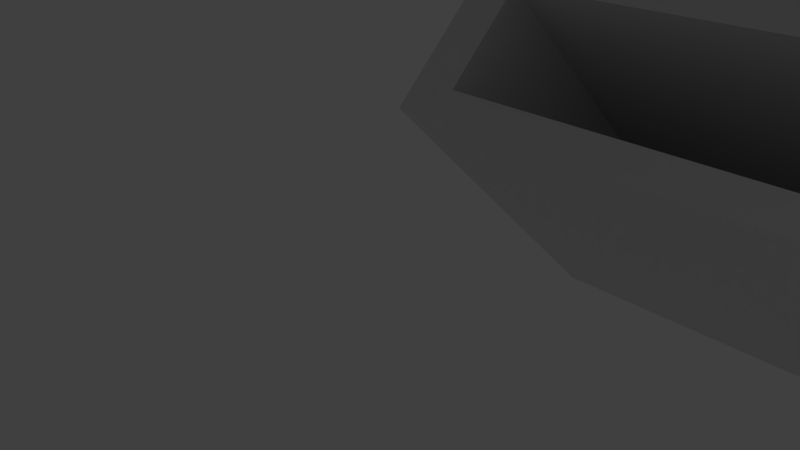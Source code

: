 # Source: case.blend  (saved by Blender 2.73.0; exported with 4.5.12 LTS)
import bpy
from mathutils import Matrix  # noqa: F401  (used for matrix-valued properties, if any)

bpy.ops.wm.read_factory_settings(use_empty=True)
scene = bpy.context.scene
scene.name = 'Scene'

# ---- collections
col_collection_1 = bpy.data.collections.new('Collection 1'); scene.collection.children.link(col_collection_1)
col_collection_2 = bpy.data.collections.new('Collection 2'); scene.collection.children.link(col_collection_2)
col_collection_2.hide_render = True
col_collection_2.hide_viewport = True
col_collection_3 = bpy.data.collections.new('Collection 3'); scene.collection.children.link(col_collection_3)
col_collection_3.hide_render = True
col_collection_3.hide_viewport = True
col_collection_4 = bpy.data.collections.new('Collection 4'); scene.collection.children.link(col_collection_4)
col_collection_4.hide_render = True
col_collection_4.hide_viewport = True
col_collection_11 = bpy.data.collections.new('Collection 11'); scene.collection.children.link(col_collection_11)
col_collection_11.hide_render = True
col_collection_11.hide_viewport = True

# ---- world
world_world = bpy.data.worlds.new('World'); scene.world = world_world
world_world.color = (0.05088, 0.05088, 0.05088)
world_world.use_sun_shadow = False
world_world.sun_shadow_jitter_overblur = 0.0
world_world.cycles.sampling_method = 'MANUAL'
world_world.cycles.sample_map_resolution = 256

# ---- cameras
cam_camera = bpy.data.cameras.new('Camera')
cam_camera.clip_end = 100.0
cam_camera.lens = 35.0
cam_camera.sensor_width = 32.0
cam_camera.sensor_height = 18.0
cam_camera.ortho_scale = 7.314
cam_camera.dof.focus_distance = 0.0
cam_camera.dof.aperture_fstop = 128.0

# ---- lights
light_lamp = bpy.data.lights.new('Lamp', 'POINT')
light_lamp.transmission_factor = 0.0
light_lamp.cutoff_distance = 30.0
light_lamp.energy = 100.0
light_lamp.shadow_buffer_clip_start = 1.001
light_lamp.shadow_soft_size = 0.1
light_lamp.shadow_maximum_resolution = 0.006
light_lamp.use_absolute_resolution = True
light_lamp.cycles.use_multiple_importance_sampling = False

# ---- meshes
me_cube_017 = bpy.data.meshes.new('Cube.017')
me_cube_017.from_pydata([(-1.0, 1.159, -2.617), (1.0, 1.159, -2.617), (-1.0, 1.372, -1.881), (-1.0, 1.34, -1.897), (-1.0, 1.371, -2.074), (-1.0, 1.214, -2.617), (-1.0, 1.204, -2.642), (-1.0, 1.193, -2.655), (-1.0, 1.18, -2.655), (-1.0, 1.169, -2.642), (1.0, 1.169, -2.642), (1.0, 1.18, -2.655), (1.0, 1.193, -2.655), (1.0, 1.204, -2.642), (1.0, 1.214, -2.617), (1.0, 1.371, -2.074), (1.0, 1.34, -1.897), (1.0, 1.372, -1.881), (-1.0, 1.379, -1.916), (-1.0, 1.378, -2.04), (1.0, 1.378, -2.04), (1.0, 1.379, -1.916), (-1.0, 1.382, -1.956), (-1.0, 1.382, -1.999), (1.0, 1.382, -1.999), (1.0, 1.382, -1.956), (-0.8843, 1.157, -2.343), (-0.8843, 1.293, -1.872), (0.8843, 1.293, -1.872), (0.8843, 1.157, -2.343), (1.0, 0.6583, -0.8022), (-0.8843, 0.8212, -0.2374), (0.8843, 0.8212, -0.2374), (0.8843, 0.6852, -0.7088), (1.0, 0.8708, -0.0656), (-1.0, 0.6468, -0.8421), (1.0, 0.6468, -0.8421), (-1.0, 0.8708, -0.0656), (-0.8843, 0.6852, -0.7088), (-1.0, 0.6583, -0.8022)], [], [(9, 10, 1, 0), (36, 1, 10, 11, 12, 13, 14, 15, 16, 30), (30, 16, 17, 34), (37, 34, 17, 2), (2, 18, 3), (19, 4, 3), (15, 14, 5, 4), (5, 14, 13, 6), (6, 13, 12, 7), (7, 12, 11, 8), (8, 11, 10, 9), (15, 20, 16), (21, 17, 16), (21, 18, 2, 17), (18, 22, 3), (23, 19, 3), (15, 4, 19, 20), (20, 24, 16), (25, 21, 16), (25, 22, 18, 21), (22, 23, 3), (20, 19, 23, 24), (24, 25, 16), (24, 23, 22, 25), (31, 38, 26, 27), (27, 26, 29, 28), (38, 33, 29, 26), (27, 28, 32, 31), (2, 3, 39, 37), (3, 4, 5, 6, 7, 8, 9, 0, 35, 39), (33, 32, 28, 29), (35, 0, 1, 36), (36, 38, 35), (34, 37, 31), (38, 31, 39), (38, 39, 35), (38, 36, 33), (34, 32, 30), (36, 30, 33), (32, 33, 30), (32, 34, 31), (31, 37, 39)])
me_cube_017.use_remesh_preserve_volume = False
me_cube_017.use_remesh_preserve_attributes = False
me_cube_017.use_mirror_vertex_groups = False
me_cube_017.update()
me_cube_016 = bpy.data.meshes.new('Cube.016')
me_cube_016.from_pydata([(1.0, -1.159, -2.617), (-1.0, -1.159, -2.617), (1.0, -1.372, -1.881), (1.0, -1.34, -1.897), (-1.0, -1.34, -1.897), (-1.0, -1.372, -1.881), (-1.0, -1.371, -2.074), (-1.0, -1.169, -2.642), (-1.0, -1.18, -2.655), (-1.0, -1.193, -2.655), (-1.0, -1.204, -2.642), (-1.0, -1.214, -2.617), (1.0, -1.371, -2.074), (1.0, -1.214, -2.617), (1.0, -1.204, -2.642), (1.0, -1.193, -2.655), (1.0, -1.18, -2.655), (1.0, -1.169, -2.642), (1.0, -1.379, -1.916), (-1.0, -1.379, -1.916), (-1.0, -1.378, -2.04), (1.0, -1.378, -2.04), (1.0, -1.382, -1.956), (-1.0, -1.382, -1.956), (-1.0, -1.382, -1.999), (1.0, -1.382, -1.999), (-0.8843, -1.293, -1.872), (-0.8843, -1.157, -2.343), (0.8843, -1.157, -2.343), (0.8843, -1.293, -1.872), (1.0, -0.8656, -0.04699), (0.8843, -0.68, -0.6906), (-0.8843, -0.68, -0.6906), (-1.0, -0.6511, -0.7907), (1.0, -0.6415, -0.8239), (0.8843, -0.816, -0.2192), (-1.0, -0.8656, -0.04699), (-1.0, -0.6415, -0.8239), (1.0, -0.6511, -0.7907), (-0.8843, -0.816, -0.2192)], [], [(37, 34, 0, 1), (38, 30, 2, 3), (38, 3, 12, 13, 14, 15, 16, 17, 0, 34), (1, 0, 17, 7), (2, 18, 3), (19, 5, 4), (12, 6, 11, 13), (6, 20, 4), (7, 17, 16, 8), (8, 16, 15, 9), (9, 15, 14, 10), (10, 14, 13, 11), (21, 12, 3), (2, 5, 19, 18), (18, 22, 3), (23, 19, 4), (21, 20, 6, 12), (20, 24, 4), (25, 21, 3), (18, 19, 23, 22), (22, 25, 3), (24, 23, 4), (25, 24, 20, 21), (22, 23, 24, 25), (32, 39, 26, 27), (29, 28, 27, 26), (35, 31, 28, 29), (31, 32, 27, 28), (29, 26, 39, 35), (36, 33, 4, 5), (6, 4, 33, 37, 1, 7, 8, 9, 10, 11), (36, 5, 2, 30), (33, 32, 37), (34, 32, 31), (36, 39, 33), (32, 34, 37), (38, 34, 31), (31, 35, 38), (39, 32, 33), (39, 30, 35), (36, 30, 39), (35, 30, 38)])
me_cube_016.use_remesh_preserve_volume = False
me_cube_016.use_remesh_preserve_attributes = False
me_cube_016.use_mirror_vertex_groups = False
me_cube_016.update()
me_cube_013 = bpy.data.meshes.new('Cube.013')
me_cube_013.from_pydata([(-1.0, 0.5769, 0.8962), (-1.0, 0.5792, 0.8962), (1.0, 0.5831, 0.7206), (1.0, 0.5769, 0.7205), (1.0, 0.4731, 1.0), (1.0, -0.4615, 1.0), (1.0, -0.5769, 0.8846), (-1.0, 0.4731, 1.0), (-1.0, -0.5769, 0.7205), (-1.0, -0.4615, 1.0), (-1.0, 0.4902, 0.9967), (-1.0, 0.5088, 0.9868), (-1.0, 0.5283, 0.9706), (-1.0, 0.5483, 0.9485), (-1.0, 0.5682, 0.9211), (-1.0, 0.5876, 0.8889), (-1.0, 0.606, 0.8529), (-1.0, 0.623, 0.8138), (-1.0, 0.6381, 0.7727), (-1.0, 0.6509, 0.7305), (1.0, 0.6509, 0.7305), (1.0, 0.6381, 0.7727), (1.0, 0.623, 0.8138), (1.0, 0.606, 0.8529), (1.0, 0.5876, 0.8889), (1.0, 0.5682, 0.9211), (1.0, 0.5483, 0.9485), (1.0, 0.5283, 0.9706), (1.0, 0.5088, 0.9868), (1.0, 0.4902, 0.9967), (1.0, -0.4805, 0.9967), (1.0, -0.5008, 0.9868), (1.0, -0.522, 0.9706), (1.0, -0.5435, 0.9485), (1.0, -0.5648, 0.9211), (1.0, -0.5854, 0.8889), (1.0, -0.6048, 0.8529), (1.0, -0.6224, 0.8138), (1.0, -0.6379, 0.7727), (1.0, -0.6509, 0.7305), (1.0, -0.5795, 0.8846), (-1.0, -0.5831, 0.7206), (-1.0, -0.6509, 0.7305), (-1.0, -0.6379, 0.7727), (-1.0, -0.6224, 0.8138), (-1.0, -0.6048, 0.8529), (-1.0, -0.5854, 0.8889), (-1.0, -0.5648, 0.9211), (-1.0, -0.5435, 0.9485), (-1.0, -0.522, 0.9706), (-1.0, -0.5008, 0.9868), (-1.0, -0.4805, 0.9967), (-1.0, -0.5769, 0.2308), (-1.0, 0.5769, 0.2308), (-1.0, -0.6936, 0.5761), (1.0, 0.5928, 0.2858), (1.0, -0.594, 0.2308), (1.0, -0.5769, 0.2308), (1.0, 0.6852, 0.6063), (1.0, -0.6936, 0.5761), (-1.0, 0.5928, 0.2858), (-1.0, -0.594, 0.2308), (-1.0, 0.6852, 0.6063), (1.0, 0.5769, 0.2308)], [], [(53, 0, 1, 60), (7, 0, 53, 52, 8, 9), (7, 10, 11, 12, 13, 14, 15, 16, 17, 18, 19, 1, 0), (62, 60, 1, 19), (20, 21, 22, 23, 24, 25, 26, 27, 28, 29, 4, 3, 2), (7, 9, 5, 4), (5, 30, 31, 32, 33, 34, 35, 36, 37, 38, 39, 40, 6), (52, 61, 41, 8), (42, 43, 44, 45, 46, 47, 48, 49, 50, 51, 9, 8, 41), (29, 10, 7, 4), (28, 11, 10, 29), (27, 12, 11, 28), (26, 13, 12, 27), (25, 14, 13, 26), (24, 15, 14, 25), (23, 16, 15, 24), (22, 17, 16, 23), (21, 18, 17, 22), (20, 19, 18, 21), (19, 20, 58, 62), (5, 9, 51, 30), (30, 51, 50, 31), (31, 50, 49, 32), (32, 49, 48, 33), (33, 48, 47, 34), (34, 47, 46, 35), (35, 46, 45, 36), (36, 45, 44, 37), (37, 44, 43, 38), (38, 43, 42, 39), (42, 41, 61, 54), (42, 54, 59, 39), (63, 55, 2, 3), (56, 40, 39, 59), (63, 3, 4, 5, 6, 57), (55, 58, 20, 2), (57, 6, 40, 56), (63, 55, 53), (52, 63, 53), (55, 58, 60), (52, 57, 63), (52, 61, 56), (54, 59, 61), (61, 59, 56), (57, 52, 56), (55, 60, 53), (58, 62, 60)])
me_cube_013.use_remesh_preserve_volume = False
me_cube_013.use_remesh_preserve_attributes = False
me_cube_013.use_mirror_vertex_groups = False
me_cube_013.update()
me_cube_006 = bpy.data.meshes.new('Cube.006')
me_cube_006.from_pydata([(-1.0, 0.5769, -0.7333), (-1.0, 0.6154, -0.7333), (1.0, 0.6154, -0.7333), (1.0, 0.5769, -0.7333), (1.0, -0.5769, -0.7333), (-1.0, -0.5769, -0.7333), (-1.0, 0.5769, 0.2308), (-1.0, 0.5928, 0.2858), (1.0, 0.5928, 0.2858), (1.0, 0.5769, 0.2308), (1.0, -0.5769, 0.2308), (1.0, -0.6154, -0.7333), (-1.0, -0.6154, -0.7333), (-1.0, -0.5769, 0.2308), (-0.8857, 0.5778, 0.234), (-0.8857, 0.5928, 0.2858), (-1.0, 0.6852, 0.6063), (1.0, 0.6852, 0.6063), (0.8857, 0.5919, 0.2826), (0.8857, 0.5769, 0.2308), (0.8857, 0.511, 0.2308), (0.8857, -0.5769, 0.2308), (1.0, -0.594, 0.2308), (-1.0, -0.594, 0.2308), (-0.8857, 0.5769, 0.2308), (-0.8857, -0.511, 0.2308), (-0.8857, 0.5981, 0.3041), (-0.8857, 0.6154, 0.3641), (-0.8843, 0.6154, 0.3641), (-0.8843, 0.6315, 0.4202), (-0.1614, 0.6315, 0.4202), (0.8843, 0.6315, 0.4202), (0.8843, 0.6154, 0.3641), (0.8857, 0.6154, 0.3641), (0.8857, 0.5928, 0.2858), (0.8857, -0.593, 0.2308), (1.0, -0.6936, 0.5761), (-1.0, -0.6936, 0.5761), (-0.8857, -0.594, 0.2308), (-0.8857, -0.5779, 0.2308), (-0.8857, -0.5769, 0.2308), (0.8857, -0.594, 0.2308), (0.8857, -0.6154, 0.305), (0.8843, -0.6154, 0.305), (0.8843, -0.6401, 0.3906), (-0.07452, -0.6401, 0.3906), (-0.8843, -0.6401, 0.3906), (-0.8843, -0.6154, 0.305), (-0.8857, -0.6154, 0.305), (-0.8857, -0.5997, 0.2505), (-0.8857, -0.6154, -0.6), (-0.8857, 0.6154, -0.6), (-0.8843, 0.6154, -0.4666), (-0.8843, 0.6154, 0.1173), (0.8857, -0.6154, -0.6), (0.8857, 0.6154, -0.6), (-0.8843, -0.6154, 0.1173), (-0.8843, -0.6154, -0.4666), (-0.8843, 0.6672, 0.2967), (0.8843, 0.6154, 0.1173), (0.8843, 0.6154, -0.4666), (0.8843, -0.6154, -0.4666), (0.8843, -0.6154, 0.1173), (-0.8843, -0.6672, 0.2967), (0.8843, 0.6672, 0.2967), (0.8843, -0.6672, 0.2967), (1.0, 0.6583, -0.8022), (1.0, -0.8656, -0.04699), (-0.8843, 0.8212, -0.2374), (0.8843, -0.68, -0.6906), (0.8843, 0.8212, -0.2374), (-0.8843, -0.68, -0.6906), (-1.0, -0.6511, -0.7907), (1.0, -0.6415, -0.8239), (0.8843, 0.6852, -0.7088), (1.0, 0.8708, -0.0656), (0.8843, -0.816, -0.2192), (-1.0, -0.8656, -0.04699), (-1.0, 0.6468, -0.8421), (-1.0, -0.6415, -0.8239), (1.0, -0.6511, -0.7907), (1.0, 0.6468, -0.8421), (-1.0, 0.8708, -0.0656), (-0.8843, 0.6852, -0.7088), (-0.8843, -0.816, -0.2192), (-1.0, 0.6583, -0.8022)], [], [(0, 1, 2, 3), (3, 4, 5, 0), (0, 6, 7, 1), (1, 78, 81, 2), (3, 2, 8, 9), (3, 9, 10, 4), (5, 4, 11, 12), (13, 6, 0, 5), (7, 6, 14, 15), (82, 85, 1, 7, 16), (85, 78, 1), (8, 18, 19, 9), (10, 9, 20, 21), (4, 10, 22, 11), (5, 12, 23, 13), (24, 6, 13, 25), (26, 7, 15), (14, 6, 24), (16, 7, 26, 27, 28, 29, 30, 17), (17, 30, 31, 32, 33, 34, 8), (18, 8, 34), (9, 19, 20), (35, 22, 10, 21), (37, 23, 12, 72, 77), (23, 38, 39, 13), (79, 72, 12), (25, 13, 40), (41, 22, 35), (36, 22, 41, 42, 43, 44, 45), (37, 77, 67, 36), (36, 45, 46, 47, 48, 49, 23, 37), (38, 23, 49), (13, 39, 40), (27, 26, 15, 14, 24, 25, 40, 39, 38, 49, 48, 50, 51), (28, 27, 51, 52, 53), (50, 54, 55, 51), (48, 47, 56, 57, 50), (29, 28, 53, 58), (33, 32, 59, 60, 52, 51, 55), (43, 42, 54, 50, 57, 61, 62), (42, 41, 35, 21, 20, 19, 18, 34, 33, 55, 54), (47, 46, 63, 56), (31, 30, 29, 58, 64), (68, 70, 64, 58), (60, 59, 64, 70, 74), (32, 31, 64, 59), (44, 43, 62, 65), (62, 61, 69, 76, 65), (61, 57, 71, 69), (76, 84, 63, 65), (46, 45, 44, 65, 63), (52, 60, 74, 83), (11, 22, 36, 67, 80), (11, 80, 73), (53, 52, 83, 68, 58), (57, 56, 63, 84, 71), (12, 11, 73, 79), (2, 81, 66), (16, 17, 75, 82), (2, 66, 75, 17, 8), (85, 83, 78), (81, 83, 74), (82, 68, 85), (83, 81, 78), (66, 81, 74), (74, 70, 66), (68, 83, 85), (75, 70, 68), (82, 75, 68), (73, 71, 79), (70, 75, 66), (71, 84, 72), (71, 72, 79), (71, 73, 69), (67, 76, 80), (73, 80, 69), (84, 77, 72), (84, 76, 67), (77, 84, 67), (76, 69, 80)])
me_cube_006.use_remesh_preserve_volume = False
me_cube_006.use_remesh_preserve_attributes = False
me_cube_006.use_mirror_vertex_groups = False
me_cube_006.update()
me_cube_011 = bpy.data.meshes.new('Cube.011')
me_cube_011.from_pydata([(-1.0, -1.0, -0.7333), (-1.0, 1.0, -0.7333), (1.0, 1.0, -0.7333), (1.0, -1.0, -0.7333), (-1.0, -1.0, 1.0), (-1.0, 1.0, 1.0), (1.0, 1.0, 1.0), (1.0, -1.0, 1.0)], [], [(4, 5, 1, 0), (5, 6, 2, 1), (6, 7, 3, 2), (7, 4, 0, 3), (0, 1, 2, 3), (7, 6, 5, 4)])
me_cube_011.use_remesh_preserve_volume = False
me_cube_011.use_remesh_preserve_attributes = False
me_cube_011.use_mirror_vertex_groups = False
me_cube_011.update()
me_cube_009 = bpy.data.meshes.new('Cube.009')
me_cube_009.from_pydata([(-1.0, -1.0, -0.7333), (-1.0, 1.0, -0.7333), (1.0, 1.0, -0.7333), (1.0, -1.0, -0.7333), (-1.0, -1.0, 1.0), (-1.0, 1.0, 1.0), (1.0, 1.0, 1.0), (1.0, -1.0, 1.0)], [], [(4, 5, 1, 0), (5, 6, 2, 1), (6, 7, 3, 2), (7, 4, 0, 3), (0, 1, 2, 3), (7, 6, 5, 4)])
me_cube_009.use_remesh_preserve_volume = False
me_cube_009.use_remesh_preserve_attributes = False
me_cube_009.use_mirror_vertex_groups = False
me_cube_009.update()
me_cylinder_001 = bpy.data.meshes.new('Cylinder.001')
me_cylinder_001.from_pydata([(6.942e-29, 20.0, -7.5), (-6.942e-29, 20.0, 7.5), (0.9814, 19.98, -7.5), (0.9814, 19.98, 7.5), (1.96, 19.9, -7.5), (1.96, 19.9, 7.5), (2.935, 19.78, -7.5), (2.935, 19.78, 7.5), (3.902, 19.62, -7.5), (3.902, 19.62, 7.5), (4.86, 19.4, -7.5), (4.86, 19.4, 7.5), (5.806, 19.14, -7.5), (5.806, 19.14, 7.5), (6.738, 18.83, -7.5), (6.738, 18.83, 7.5), (7.654, 18.48, -7.5), (7.654, 18.48, 7.5), (8.551, 18.08, -7.5), (8.551, 18.08, 7.5), (9.428, 17.64, -7.5), (9.428, 17.64, 7.5), (10.28, 17.15, -7.5), (10.28, 17.15, 7.5), (11.11, 16.63, -7.5), (11.11, 16.63, 7.5), (11.91, 16.06, -7.5), (11.91, 16.06, 7.5), (12.69, 15.46, -7.5), (12.69, 15.46, 7.5), (13.43, 14.82, -7.5), (13.43, 14.82, 7.5), (14.14, 14.14, -7.5), (14.14, 14.14, 7.5), (14.82, 13.43, -7.5), (14.82, 13.43, 7.5), (15.46, 12.69, -7.5), (15.46, 12.69, 7.5), (16.06, 11.91, -7.5), (16.06, 11.91, 7.5), (16.63, 11.11, -7.5), (16.63, 11.11, 7.5), (17.15, 10.28, -7.5), (17.15, 10.28, 7.5), (17.64, 9.428, -7.5), (17.64, 9.428, 7.5), (18.08, 8.551, -7.5), (18.08, 8.551, 7.5), (18.48, 7.654, -7.5), (18.48, 7.654, 7.5), (18.83, 6.738, -7.5), (18.83, 6.738, 7.5), (19.14, 5.806, -7.5), (19.14, 5.806, 7.5), (19.4, 4.86, -7.5), (19.4, 4.86, 7.5), (19.62, 3.902, -7.5), (19.62, 3.902, 7.5), (19.78, 2.935, -7.5), (19.78, 2.935, 7.5), (19.9, 1.96, -7.5), (19.9, 1.96, 7.5), (19.98, 0.9813, -7.5), (19.98, 0.9813, 7.5), (20.0, -8.027e-06, -7.5), (20.0, -8.027e-06, 7.5), (19.98, -0.9814, -7.5), (19.98, -0.9814, 7.5), (19.9, -1.96, -7.5), (19.9, -1.96, 7.5), (19.78, -2.935, -7.5), (19.78, -2.935, 7.5), (19.62, -3.902, -7.5), (19.62, -3.902, 7.5), (19.4, -4.86, -7.5), (19.4, -4.86, 7.5), (19.14, -5.806, -7.5), (19.14, -5.806, 7.5), (18.83, -6.738, -7.5), (18.83, -6.738, 7.5), (18.48, -7.654, -7.5), (18.48, -7.654, 7.5), (18.08, -8.551, -7.5), (18.08, -8.551, 7.5), (17.64, -9.428, -7.5), (17.64, -9.428, 7.5), (17.15, -10.28, -7.5), (17.15, -10.28, 7.5), (16.63, -11.11, -7.5), (16.63, -11.11, 7.5), (16.06, -11.91, -7.5), (16.06, -11.91, 7.5), (15.46, -12.69, -7.5), (15.46, -12.69, 7.5), (14.82, -13.43, -7.5), (14.82, -13.43, 7.5), (14.14, -14.14, -7.5), (14.14, -14.14, 7.5), (13.43, -14.82, -7.5), (13.43, -14.82, 7.5), (12.69, -15.46, -7.5), (12.69, -15.46, 7.5), (11.91, -16.06, -7.5), (11.91, -16.06, 7.5), (11.11, -16.63, -7.5), (11.11, -16.63, 7.5), (10.28, -17.15, -7.5), (10.28, -17.15, 7.5), (9.428, -17.64, -7.5), (9.428, -17.64, 7.5), (8.551, -18.08, -7.5), (8.551, -18.08, 7.5), (7.654, -18.48, -7.5), (7.654, -18.48, 7.5), (6.738, -18.83, -7.5), (6.738, -18.83, 7.5), (5.806, -19.14, -7.5), (5.806, -19.14, 7.5), (4.86, -19.4, -7.5), (4.86, -19.4, 7.5), (3.902, -19.62, -7.5), (3.902, -19.62, 7.5), (2.935, -19.78, -7.5), (2.935, -19.78, 7.5), (1.96, -19.9, -7.5), (1.96, -19.9, 7.5), (0.9814, -19.98, -7.5), (0.9814, -19.98, 7.5), (3.64e-05, -20.0, -7.5), (3.64e-05, -20.0, 7.5), (-0.9813, -19.98, -7.5), (-0.9813, -19.98, 7.5), (-1.96, -19.9, -7.5), (-1.96, -19.9, 7.5), (-2.935, -19.78, -7.5), (-2.935, -19.78, 7.5), (-3.902, -19.62, -7.5), (-3.902, -19.62, 7.5), (-4.86, -19.4, -7.5), (-4.86, -19.4, 7.5), (-5.806, -19.14, -7.5), (-5.806, -19.14, 7.5), (-6.738, -18.83, -7.5), (-6.738, -18.83, 7.5), (-7.654, -18.48, -7.5), (-7.654, -18.48, 7.5), (-8.551, -18.08, -7.5), (-8.551, -18.08, 7.5), (-9.428, -17.64, -7.5), (-9.428, -17.64, 7.5), (-10.28, -17.15, -7.5), (-10.28, -17.15, 7.5), (-11.11, -16.63, -7.5), (-11.11, -16.63, 7.5), (-11.91, -16.06, -7.5), (-11.91, -16.06, 7.5), (-12.69, -15.46, -7.5), (-12.69, -15.46, 7.5), (-13.43, -14.82, -7.5), (-13.43, -14.82, 7.5), (-14.14, -14.14, -7.5), (-14.14, -14.14, 7.5), (-14.82, -13.43, -7.5), (-14.82, -13.43, 7.5), (-15.46, -12.69, -7.5), (-15.46, -12.69, 7.5), (-16.06, -11.91, -7.5), (-16.06, -11.91, 7.5), (-16.63, -11.11, -7.5), (-16.63, -11.11, 7.5), (-17.15, -10.28, -7.5), (-17.15, -10.28, 7.5), (-17.64, -9.428, -7.5), (-17.64, -9.428, 7.5), (-18.08, -8.551, -7.5), (-18.08, -8.551, 7.5), (-18.48, -7.654, -7.5), (-18.48, -7.654, 7.5), (-18.83, -6.738, -7.5), (-18.83, -6.738, 7.5), (-19.14, -5.806, -7.5), (-19.14, -5.806, 7.5), (-19.4, -4.86, -7.5), (-19.4, -4.86, 7.5), (-19.62, -3.902, -7.5), (-19.62, -3.902, 7.5), (-19.78, -2.935, -7.5), (-19.78, -2.935, 7.5), (-19.9, -1.96, -7.5), (-19.9, -1.96, 7.5), (-19.98, -0.9814, -7.5), (-19.98, -0.9814, 7.5), (-20.0, -2.837e-05, -7.5), (-20.0, -2.837e-05, 7.5), (-19.98, 0.9813, -7.5), (-19.98, 0.9813, 7.5), (-19.9, 1.96, -7.5), (-19.9, 1.96, 7.5), (-19.78, 2.935, -7.5), (-19.78, 2.935, 7.5), (-19.62, 3.902, -7.5), (-19.62, 3.902, 7.5), (-19.4, 4.86, -7.5), (-19.4, 4.86, 7.5), (-19.14, 5.806, -7.5), (-19.14, 5.806, 7.5), (-18.83, 6.738, -7.5), (-18.83, 6.738, 7.5), (-18.48, 7.654, -7.5), (-18.48, 7.654, 7.5), (-18.08, 8.551, -7.5), (-18.08, 8.551, 7.5), (-17.64, 9.428, -7.5), (-17.64, 9.428, 7.5), (-17.15, 10.28, -7.5), (-17.15, 10.28, 7.5), (-16.63, 11.11, -7.5), (-16.63, 11.11, 7.5), (-16.06, 11.91, -7.5), (-16.06, 11.91, 7.5), (-15.46, 12.69, -7.5), (-15.46, 12.69, 7.5), (-14.82, 13.43, -7.5), (-14.82, 13.43, 7.5), (-14.14, 14.14, -7.5), (-14.14, 14.14, 7.5), (-13.43, 14.82, -7.5), (-13.43, 14.82, 7.5), (-12.69, 15.46, -7.5), (-12.69, 15.46, 7.5), (-11.91, 16.06, -7.5), (-11.91, 16.06, 7.5), (-11.11, 16.63, -7.5), (-11.11, 16.63, 7.5), (-10.28, 17.15, -7.5), (-10.28, 17.15, 7.5), (-9.428, 17.64, -7.5), (-9.428, 17.64, 7.5), (-8.551, 18.08, -7.5), (-8.551, 18.08, 7.5), (-7.654, 18.48, -7.5), (-7.654, 18.48, 7.5), (-6.738, 18.83, -7.5), (-6.738, 18.83, 7.5), (-5.806, 19.14, -7.5), (-5.806, 19.14, 7.5), (-4.86, 19.4, -7.5), (-4.86, 19.4, 7.5), (-3.902, 19.62, -7.5), (-3.902, 19.62, 7.5), (-2.935, 19.78, -7.5), (-2.935, 19.78, 7.5), (-1.96, 19.9, -7.5), (-1.96, 19.9, 7.5), (-0.9813, 19.98, -7.5), (-0.9813, 19.98, 7.5)], [], [(0, 1, 3, 2), (2, 3, 5, 4), (4, 5, 7, 6), (6, 7, 9, 8), (8, 9, 11, 10), (10, 11, 13, 12), (12, 13, 15, 14), (14, 15, 17, 16), (16, 17, 19, 18), (18, 19, 21, 20), (20, 21, 23, 22), (22, 23, 25, 24), (24, 25, 27, 26), (26, 27, 29, 28), (28, 29, 31, 30), (30, 31, 33, 32), (32, 33, 35, 34), (34, 35, 37, 36), (36, 37, 39, 38), (38, 39, 41, 40), (40, 41, 43, 42), (42, 43, 45, 44), (44, 45, 47, 46), (46, 47, 49, 48), (48, 49, 51, 50), (50, 51, 53, 52), (52, 53, 55, 54), (54, 55, 57, 56), (56, 57, 59, 58), (58, 59, 61, 60), (60, 61, 63, 62), (62, 63, 65, 64), (64, 65, 67, 66), (66, 67, 69, 68), (68, 69, 71, 70), (70, 71, 73, 72), (72, 73, 75, 74), (74, 75, 77, 76), (76, 77, 79, 78), (78, 79, 81, 80), (80, 81, 83, 82), (82, 83, 85, 84), (84, 85, 87, 86), (86, 87, 89, 88), (88, 89, 91, 90), (90, 91, 93, 92), (92, 93, 95, 94), (94, 95, 97, 96), (96, 97, 99, 98), (98, 99, 101, 100), (100, 101, 103, 102), (102, 103, 105, 104), (104, 105, 107, 106), (106, 107, 109, 108), (108, 109, 111, 110), (110, 111, 113, 112), (112, 113, 115, 114), (114, 115, 117, 116), (116, 117, 119, 118), (118, 119, 121, 120), (120, 121, 123, 122), (122, 123, 125, 124), (124, 125, 127, 126), (126, 127, 129, 128), (128, 129, 131, 130), (130, 131, 133, 132), (132, 133, 135, 134), (134, 135, 137, 136), (136, 137, 139, 138), (138, 139, 141, 140), (140, 141, 143, 142), (142, 143, 145, 144), (144, 145, 147, 146), (146, 147, 149, 148), (148, 149, 151, 150), (150, 151, 153, 152), (152, 153, 155, 154), (154, 155, 157, 156), (156, 157, 159, 158), (158, 159, 161, 160), (160, 161, 163, 162), (162, 163, 165, 164), (164, 165, 167, 166), (166, 167, 169, 168), (168, 169, 171, 170), (170, 171, 173, 172), (172, 173, 175, 174), (174, 175, 177, 176), (176, 177, 179, 178), (178, 179, 181, 180), (180, 181, 183, 182), (182, 183, 185, 184), (184, 185, 187, 186), (186, 187, 189, 188), (188, 189, 191, 190), (190, 191, 193, 192), (192, 193, 195, 194), (194, 195, 197, 196), (196, 197, 199, 198), (198, 199, 201, 200), (200, 201, 203, 202), (202, 203, 205, 204), (204, 205, 207, 206), (206, 207, 209, 208), (208, 209, 211, 210), (210, 211, 213, 212), (212, 213, 215, 214), (214, 215, 217, 216), (216, 217, 219, 218), (218, 219, 221, 220), (220, 221, 223, 222), (222, 223, 225, 224), (224, 225, 227, 226), (226, 227, 229, 228), (228, 229, 231, 230), (230, 231, 233, 232), (232, 233, 235, 234), (234, 235, 237, 236), (236, 237, 239, 238), (238, 239, 241, 240), (240, 241, 243, 242), (242, 243, 245, 244), (244, 245, 247, 246), (246, 247, 249, 248), (248, 249, 251, 250), (250, 251, 253, 252), (3, 1, 255, 253, 251, 249, 247, 245, 243, 241, 239, 237, 235, 233, 231, 229, 227, 225, 223, 221, 219, 217, 215, 213, 211, 209, 207, 205, 203, 201, 199, 197, 195, 193, 191, 189, 187, 185, 183, 181, 179, 177, 175, 173, 171, 169, 167, 165, 163, 161, 159, 157, 155, 153, 151, 149, 147, 145, 143, 141, 139, 137, 135, 133, 131, 129, 127, 125, 123, 121, 119, 117, 115, 113, 111, 109, 107, 105, 103, 101, 99, 97, 95, 93, 91, 89, 87, 85, 83, 81, 79, 77, 75, 73, 71, 69, 67, 65, 63, 61, 59, 57, 55, 53, 51, 49, 47, 45, 43, 41, 39, 37, 35, 33, 31, 29, 27, 25, 23, 21, 19, 17, 15, 13, 11, 9, 7, 5), (254, 255, 1, 0), (252, 253, 255, 254), (0, 2, 4, 6, 8, 10, 12, 14, 16, 18, 20, 22, 24, 26, 28, 30, 32, 34, 36, 38, 40, 42, 44, 46, 48, 50, 52, 54, 56, 58, 60, 62, 64, 66, 68, 70, 72, 74, 76, 78, 80, 82, 84, 86, 88, 90, 92, 94, 96, 98, 100, 102, 104, 106, 108, 110, 112, 114, 116, 118, 120, 122, 124, 126, 128, 130, 132, 134, 136, 138, 140, 142, 144, 146, 148, 150, 152, 154, 156, 158, 160, 162, 164, 166, 168, 170, 172, 174, 176, 178, 180, 182, 184, 186, 188, 190, 192, 194, 196, 198, 200, 202, 204, 206, 208, 210, 212, 214, 216, 218, 220, 222, 224, 226, 228, 230, 232, 234, 236, 238, 240, 242, 244, 246, 248, 250, 252, 254)])
me_cylinder_001.use_remesh_preserve_volume = False
me_cylinder_001.use_remesh_preserve_attributes = False
me_cylinder_001.use_mirror_vertex_groups = False
me_cylinder_001.update()
me_cylinder = bpy.data.meshes.new('Cylinder')
me_cylinder.from_pydata([(0.0, 20.0, -7.5), (0.0, 20.0, 7.5), (0.9814, 19.98, -7.5), (0.9814, 19.98, 7.5), (1.96, 19.9, -7.5), (1.96, 19.9, 7.5), (2.935, 19.78, -7.5), (2.935, 19.78, 7.5), (3.902, 19.62, -7.5), (3.902, 19.62, 7.5), (4.86, 19.4, -7.5), (4.86, 19.4, 7.5), (5.806, 19.14, -7.5), (5.806, 19.14, 7.5), (6.738, 18.83, -7.5), (6.738, 18.83, 7.5), (7.654, 18.48, -7.5), (7.654, 18.48, 7.5), (8.551, 18.08, -7.5), (8.551, 18.08, 7.5), (9.428, 17.64, -7.5), (9.428, 17.64, 7.5), (10.28, 17.15, -7.5), (10.28, 17.15, 7.5), (11.11, 16.63, -7.5), (11.11, 16.63, 7.5), (11.91, 16.06, -7.5), (11.91, 16.06, 7.5), (12.69, 15.46, -7.5), (12.69, 15.46, 7.5), (13.43, 14.82, -7.5), (13.43, 14.82, 7.5), (14.14, 14.14, -7.5), (14.14, 14.14, 7.5), (14.82, 13.43, -7.5), (14.82, 13.43, 7.5), (15.46, 12.69, -7.5), (15.46, 12.69, 7.5), (16.06, 11.91, -7.5), (16.06, 11.91, 7.5), (16.63, 11.11, -7.5), (16.63, 11.11, 7.5), (17.15, 10.28, -7.5), (17.15, 10.28, 7.5), (17.64, 9.428, -7.5), (17.64, 9.428, 7.5), (18.08, 8.551, -7.5), (18.08, 8.551, 7.5), (18.48, 7.654, -7.5), (18.48, 7.654, 7.5), (18.83, 6.738, -7.5), (18.83, 6.738, 7.5), (19.14, 5.806, -7.5), (19.14, 5.806, 7.5), (19.4, 4.86, -7.5), (19.4, 4.86, 7.5), (19.62, 3.902, -7.5), (19.62, 3.902, 7.5), (19.78, 2.935, -7.5), (19.78, 2.935, 7.5), (19.9, 1.96, -7.5), (19.9, 1.96, 7.5), (19.98, 0.9813, -7.5), (19.98, 0.9813, 7.5), (20.0, -8.027e-06, -7.5), (20.0, -8.027e-06, 7.5), (19.98, -0.9814, -7.5), (19.98, -0.9814, 7.5), (19.9, -1.96, -7.5), (19.9, -1.96, 7.5), (19.78, -2.935, -7.5), (19.78, -2.935, 7.5), (19.62, -3.902, -7.5), (19.62, -3.902, 7.5), (19.4, -4.86, -7.5), (19.4, -4.86, 7.5), (19.14, -5.806, -7.5), (19.14, -5.806, 7.5), (18.83, -6.738, -7.5), (18.83, -6.738, 7.5), (18.48, -7.654, -7.5), (18.48, -7.654, 7.5), (18.08, -8.551, -7.5), (18.08, -8.551, 7.5), (17.64, -9.428, -7.5), (17.64, -9.428, 7.5), (17.15, -10.28, -7.5), (17.15, -10.28, 7.5), (16.63, -11.11, -7.5), (16.63, -11.11, 7.5), (16.06, -11.91, -7.5), (16.06, -11.91, 7.5), (15.46, -12.69, -7.5), (15.46, -12.69, 7.5), (14.82, -13.43, -7.5), (14.82, -13.43, 7.5), (14.14, -14.14, -7.5), (14.14, -14.14, 7.5), (13.43, -14.82, -7.5), (13.43, -14.82, 7.5), (12.69, -15.46, -7.5), (12.69, -15.46, 7.5), (11.91, -16.06, -7.5), (11.91, -16.06, 7.5), (11.11, -16.63, -7.5), (11.11, -16.63, 7.5), (10.28, -17.15, -7.5), (10.28, -17.15, 7.5), (9.428, -17.64, -7.5), (9.428, -17.64, 7.5), (8.551, -18.08, -7.5), (8.551, -18.08, 7.5), (7.654, -18.48, -7.5), (7.654, -18.48, 7.5), (6.738, -18.83, -7.5), (6.738, -18.83, 7.5), (5.806, -19.14, -7.5), (5.806, -19.14, 7.5), (4.86, -19.4, -7.5), (4.86, -19.4, 7.5), (3.902, -19.62, -7.5), (3.902, -19.62, 7.5), (2.935, -19.78, -7.5), (2.935, -19.78, 7.5), (1.96, -19.9, -7.5), (1.96, -19.9, 7.5), (0.9814, -19.98, -7.5), (0.9814, -19.98, 7.5), (3.64e-05, -20.0, -7.5), (3.64e-05, -20.0, 7.5), (-0.9813, -19.98, -7.5), (-0.9813, -19.98, 7.5), (-1.96, -19.9, -7.5), (-1.96, -19.9, 7.5), (-2.935, -19.78, -7.5), (-2.935, -19.78, 7.5), (-3.902, -19.62, -7.5), (-3.902, -19.62, 7.5), (-4.86, -19.4, -7.5), (-4.86, -19.4, 7.5), (-5.806, -19.14, -7.5), (-5.806, -19.14, 7.5), (-6.738, -18.83, -7.5), (-6.738, -18.83, 7.5), (-7.654, -18.48, -7.5), (-7.654, -18.48, 7.5), (-8.551, -18.08, -7.5), (-8.551, -18.08, 7.5), (-9.428, -17.64, -7.5), (-9.428, -17.64, 7.5), (-10.28, -17.15, -7.5), (-10.28, -17.15, 7.5), (-11.11, -16.63, -7.5), (-11.11, -16.63, 7.5), (-11.91, -16.06, -7.5), (-11.91, -16.06, 7.5), (-12.69, -15.46, -7.5), (-12.69, -15.46, 7.5), (-13.43, -14.82, -7.5), (-13.43, -14.82, 7.5), (-14.14, -14.14, -7.5), (-14.14, -14.14, 7.5), (-14.82, -13.43, -7.5), (-14.82, -13.43, 7.5), (-15.46, -12.69, -7.5), (-15.46, -12.69, 7.5), (-16.06, -11.91, -7.5), (-16.06, -11.91, 7.5), (-16.63, -11.11, -7.5), (-16.63, -11.11, 7.5), (-17.15, -10.28, -7.5), (-17.15, -10.28, 7.5), (-17.64, -9.428, -7.5), (-17.64, -9.428, 7.5), (-18.08, -8.551, -7.5), (-18.08, -8.551, 7.5), (-18.48, -7.654, -7.5), (-18.48, -7.654, 7.5), (-18.83, -6.738, -7.5), (-18.83, -6.738, 7.5), (-19.14, -5.806, -7.5), (-19.14, -5.806, 7.5), (-19.4, -4.86, -7.5), (-19.4, -4.86, 7.5), (-19.62, -3.902, -7.5), (-19.62, -3.902, 7.5), (-19.78, -2.935, -7.5), (-19.78, -2.935, 7.5), (-19.9, -1.96, -7.5), (-19.9, -1.96, 7.5), (-19.98, -0.9814, -7.5), (-19.98, -0.9814, 7.5), (-20.0, -2.837e-05, -7.5), (-20.0, -2.837e-05, 7.5), (-19.98, 0.9813, -7.5), (-19.98, 0.9813, 7.5), (-19.9, 1.96, -7.5), (-19.9, 1.96, 7.5), (-19.78, 2.935, -7.5), (-19.78, 2.935, 7.5), (-19.62, 3.902, -7.5), (-19.62, 3.902, 7.5), (-19.4, 4.86, -7.5), (-19.4, 4.86, 7.5), (-19.14, 5.806, -7.5), (-19.14, 5.806, 7.5), (-18.83, 6.738, -7.5), (-18.83, 6.738, 7.5), (-18.48, 7.654, -7.5), (-18.48, 7.654, 7.5), (-18.08, 8.551, -7.5), (-18.08, 8.551, 7.5), (-17.64, 9.428, -7.5), (-17.64, 9.428, 7.5), (-17.15, 10.28, -7.5), (-17.15, 10.28, 7.5), (-16.63, 11.11, -7.5), (-16.63, 11.11, 7.5), (-16.06, 11.91, -7.5), (-16.06, 11.91, 7.5), (-15.46, 12.69, -7.5), (-15.46, 12.69, 7.5), (-14.82, 13.43, -7.5), (-14.82, 13.43, 7.5), (-14.14, 14.14, -7.5), (-14.14, 14.14, 7.5), (-13.43, 14.82, -7.5), (-13.43, 14.82, 7.5), (-12.69, 15.46, -7.5), (-12.69, 15.46, 7.5), (-11.91, 16.06, -7.5), (-11.91, 16.06, 7.5), (-11.11, 16.63, -7.5), (-11.11, 16.63, 7.5), (-10.28, 17.15, -7.5), (-10.28, 17.15, 7.5), (-9.428, 17.64, -7.5), (-9.428, 17.64, 7.5), (-8.551, 18.08, -7.5), (-8.551, 18.08, 7.5), (-7.654, 18.48, -7.5), (-7.654, 18.48, 7.5), (-6.738, 18.83, -7.5), (-6.738, 18.83, 7.5), (-5.806, 19.14, -7.5), (-5.806, 19.14, 7.5), (-4.86, 19.4, -7.5), (-4.86, 19.4, 7.5), (-3.902, 19.62, -7.5), (-3.902, 19.62, 7.5), (-2.935, 19.78, -7.5), (-2.935, 19.78, 7.5), (-1.96, 19.9, -7.5), (-1.96, 19.9, 7.5), (-0.9813, 19.98, -7.5), (-0.9813, 19.98, 7.5)], [], [(0, 1, 3, 2), (2, 3, 5, 4), (4, 5, 7, 6), (6, 7, 9, 8), (8, 9, 11, 10), (10, 11, 13, 12), (12, 13, 15, 14), (14, 15, 17, 16), (16, 17, 19, 18), (18, 19, 21, 20), (20, 21, 23, 22), (22, 23, 25, 24), (24, 25, 27, 26), (26, 27, 29, 28), (28, 29, 31, 30), (30, 31, 33, 32), (32, 33, 35, 34), (34, 35, 37, 36), (36, 37, 39, 38), (38, 39, 41, 40), (40, 41, 43, 42), (42, 43, 45, 44), (44, 45, 47, 46), (46, 47, 49, 48), (48, 49, 51, 50), (50, 51, 53, 52), (52, 53, 55, 54), (54, 55, 57, 56), (56, 57, 59, 58), (58, 59, 61, 60), (60, 61, 63, 62), (62, 63, 65, 64), (64, 65, 67, 66), (66, 67, 69, 68), (68, 69, 71, 70), (70, 71, 73, 72), (72, 73, 75, 74), (74, 75, 77, 76), (76, 77, 79, 78), (78, 79, 81, 80), (80, 81, 83, 82), (82, 83, 85, 84), (84, 85, 87, 86), (86, 87, 89, 88), (88, 89, 91, 90), (90, 91, 93, 92), (92, 93, 95, 94), (94, 95, 97, 96), (96, 97, 99, 98), (98, 99, 101, 100), (100, 101, 103, 102), (102, 103, 105, 104), (104, 105, 107, 106), (106, 107, 109, 108), (108, 109, 111, 110), (110, 111, 113, 112), (112, 113, 115, 114), (114, 115, 117, 116), (116, 117, 119, 118), (118, 119, 121, 120), (120, 121, 123, 122), (122, 123, 125, 124), (124, 125, 127, 126), (126, 127, 129, 128), (128, 129, 131, 130), (130, 131, 133, 132), (132, 133, 135, 134), (134, 135, 137, 136), (136, 137, 139, 138), (138, 139, 141, 140), (140, 141, 143, 142), (142, 143, 145, 144), (144, 145, 147, 146), (146, 147, 149, 148), (148, 149, 151, 150), (150, 151, 153, 152), (152, 153, 155, 154), (154, 155, 157, 156), (156, 157, 159, 158), (158, 159, 161, 160), (160, 161, 163, 162), (162, 163, 165, 164), (164, 165, 167, 166), (166, 167, 169, 168), (168, 169, 171, 170), (170, 171, 173, 172), (172, 173, 175, 174), (174, 175, 177, 176), (176, 177, 179, 178), (178, 179, 181, 180), (180, 181, 183, 182), (182, 183, 185, 184), (184, 185, 187, 186), (186, 187, 189, 188), (188, 189, 191, 190), (190, 191, 193, 192), (192, 193, 195, 194), (194, 195, 197, 196), (196, 197, 199, 198), (198, 199, 201, 200), (200, 201, 203, 202), (202, 203, 205, 204), (204, 205, 207, 206), (206, 207, 209, 208), (208, 209, 211, 210), (210, 211, 213, 212), (212, 213, 215, 214), (214, 215, 217, 216), (216, 217, 219, 218), (218, 219, 221, 220), (220, 221, 223, 222), (222, 223, 225, 224), (224, 225, 227, 226), (226, 227, 229, 228), (228, 229, 231, 230), (230, 231, 233, 232), (232, 233, 235, 234), (234, 235, 237, 236), (236, 237, 239, 238), (238, 239, 241, 240), (240, 241, 243, 242), (242, 243, 245, 244), (244, 245, 247, 246), (246, 247, 249, 248), (248, 249, 251, 250), (250, 251, 253, 252), (3, 1, 255, 253, 251, 249, 247, 245, 243, 241, 239, 237, 235, 233, 231, 229, 227, 225, 223, 221, 219, 217, 215, 213, 211, 209, 207, 205, 203, 201, 199, 197, 195, 193, 191, 189, 187, 185, 183, 181, 179, 177, 175, 173, 171, 169, 167, 165, 163, 161, 159, 157, 155, 153, 151, 149, 147, 145, 143, 141, 139, 137, 135, 133, 131, 129, 127, 125, 123, 121, 119, 117, 115, 113, 111, 109, 107, 105, 103, 101, 99, 97, 95, 93, 91, 89, 87, 85, 83, 81, 79, 77, 75, 73, 71, 69, 67, 65, 63, 61, 59, 57, 55, 53, 51, 49, 47, 45, 43, 41, 39, 37, 35, 33, 31, 29, 27, 25, 23, 21, 19, 17, 15, 13, 11, 9, 7, 5), (254, 255, 1, 0), (252, 253, 255, 254), (0, 2, 4, 6, 8, 10, 12, 14, 16, 18, 20, 22, 24, 26, 28, 30, 32, 34, 36, 38, 40, 42, 44, 46, 48, 50, 52, 54, 56, 58, 60, 62, 64, 66, 68, 70, 72, 74, 76, 78, 80, 82, 84, 86, 88, 90, 92, 94, 96, 98, 100, 102, 104, 106, 108, 110, 112, 114, 116, 118, 120, 122, 124, 126, 128, 130, 132, 134, 136, 138, 140, 142, 144, 146, 148, 150, 152, 154, 156, 158, 160, 162, 164, 166, 168, 170, 172, 174, 176, 178, 180, 182, 184, 186, 188, 190, 192, 194, 196, 198, 200, 202, 204, 206, 208, 210, 212, 214, 216, 218, 220, 222, 224, 226, 228, 230, 232, 234, 236, 238, 240, 242, 244, 246, 248, 250, 252, 254)])
me_cylinder.use_remesh_preserve_volume = False
me_cylinder.use_remesh_preserve_attributes = False
me_cylinder.use_mirror_vertex_groups = False
me_cylinder.update()
me_cube_005 = bpy.data.meshes.new('Cube.005')
me_cube_005.from_pydata([(-1.0, -1.0, 0.0), (-1.0, 1.0, 0.0), (1.0, 1.0, 0.0), (1.0, -1.0, 0.0), (-1.0, -1.0, 2.0), (-1.0, 1.0, 2.0), (1.0, 1.0, 2.0), (1.0, -1.0, 2.0)], [], [(4, 5, 1, 0), (5, 6, 2, 1), (6, 7, 3, 2), (7, 4, 0, 3), (0, 1, 2, 3), (7, 6, 5, 4)])
me_cube_005.use_remesh_preserve_volume = False
me_cube_005.use_remesh_preserve_attributes = False
me_cube_005.use_mirror_vertex_groups = False
me_cube_005.update()
me_cube_004 = bpy.data.meshes.new('Cube.004')
me_cube_004.from_pydata([(-1.0, -1.0, 0.0), (-1.0, 1.0, 0.0), (1.0, 1.0, 0.0), (1.0, -1.0, 0.0), (-1.0, -1.0, 2.0), (-1.0, 1.0, 2.0), (1.0, 1.0, 2.0), (1.0, -1.0, 2.0)], [], [(4, 5, 1, 0), (5, 6, 2, 1), (6, 7, 3, 2), (7, 4, 0, 3), (0, 1, 2, 3), (7, 6, 5, 4)])
me_cube_004.use_remesh_preserve_volume = False
me_cube_004.use_remesh_preserve_attributes = False
me_cube_004.use_mirror_vertex_groups = False
me_cube_004.update()
me_cube = bpy.data.meshes.new('Cube')
me_cube.from_pydata([(-1.0, -1.0, 0.0), (-1.0, 1.0, 0.0), (1.0, 1.0, 0.0), (1.0, -1.0, 0.0), (-1.0, -1.0, 2.0), (-1.0, 1.0, 2.0), (1.0, 1.0, 2.0), (1.0, -1.0, 2.0)], [], [(4, 5, 1, 0), (5, 6, 2, 1), (6, 7, 3, 2), (7, 4, 0, 3), (0, 1, 2, 3), (7, 6, 5, 4)])
me_cube.use_remesh_preserve_volume = False
me_cube.use_remesh_preserve_attributes = False
me_cube.use_mirror_vertex_groups = False
me_cube.update()
me_cube_002 = bpy.data.meshes.new('Cube.002')
me_cube_002.from_pydata([(-1.0, -1.0, 0.0), (-1.0, 1.0, 0.0), (1.0, 1.0, 0.0), (1.0, -1.0, 0.0), (-1.0, -1.0, 2.0), (-1.0, 1.0, 2.0), (1.0, 1.0, 2.0), (1.0, -1.0, 2.0)], [], [(4, 5, 1, 0), (5, 6, 2, 1), (6, 7, 3, 2), (7, 4, 0, 3), (0, 1, 2, 3), (7, 6, 5, 4)])
me_cube_002.use_remesh_preserve_volume = False
me_cube_002.use_remesh_preserve_attributes = False
me_cube_002.use_mirror_vertex_groups = False
me_cube_002.update()
me_cube_001 = bpy.data.meshes.new('Cube.001')
me_cube_001.from_pydata([(-1.0, -1.0, 4.768e-07), (-1.0, 1.0, 4.768e-07), (1.0, 1.0, 4.768e-07), (1.0, -1.0, 4.768e-07), (-1.0, -1.0, 2.0), (-1.0, 1.0, 2.0), (1.0, 1.0, 2.0), (1.0, -1.0, 2.0)], [], [(4, 5, 1, 0), (5, 6, 2, 1), (6, 7, 3, 2), (7, 4, 0, 3), (0, 1, 2, 3), (7, 6, 5, 4)])
me_cube_001.use_remesh_preserve_volume = False
me_cube_001.use_remesh_preserve_attributes = False
me_cube_001.use_mirror_vertex_groups = False
me_cube_001.update()
me_cube_008 = bpy.data.meshes.new('Cube.008')
me_cube_008.from_pydata([(-1.0, -1.0, 4.768e-07), (-1.0, 1.0, 4.768e-07), (1.0, 1.0, 4.768e-07), (1.0, -1.0, 4.768e-07), (-1.0, -1.0, 2.0), (-1.0, 1.0, 2.0), (1.0, 1.0, 2.0), (1.0, -1.0, 2.0), (-1.0, 1.261, 4.768e-07), (1.0, 1.261, 4.768e-07), (-1.0, 1.261, 2.0), (1.0, 1.261, 2.0)], [], [(4, 5, 1, 0), (2, 1, 8, 9), (6, 7, 3, 2), (7, 4, 0, 3), (0, 1, 2, 3), (7, 6, 5, 4), (10, 11, 9, 8), (6, 2, 9, 11), (5, 6, 11, 10), (1, 5, 10, 8)])
me_cube_008.use_remesh_preserve_volume = False
me_cube_008.use_remesh_preserve_attributes = False
me_cube_008.use_mirror_vertex_groups = False
me_cube_008.update()
me_cube_003 = bpy.data.meshes.new('Cube.003')
me_cube_003.from_pydata([(-1.0, -1.0, 4.768e-07), (-1.0, 1.0, 4.768e-07), (1.0, 1.0, 4.768e-07), (1.0, -1.0, 4.768e-07), (-1.0, -1.0, 2.0), (-1.0, 1.0, 2.0), (1.0, 1.0, 2.0), (1.0, -1.0, 2.0), (-1.0, 1.261, 4.768e-07), (1.0, 1.261, 4.768e-07), (-1.0, 1.261, 2.0), (1.0, 1.261, 2.0)], [], [(4, 5, 1, 0), (2, 1, 8, 9), (6, 7, 3, 2), (7, 4, 0, 3), (0, 1, 2, 3), (7, 6, 5, 4), (10, 11, 9, 8), (6, 2, 9, 11), (5, 6, 11, 10), (1, 5, 10, 8)])
me_cube_003.use_remesh_preserve_volume = False
me_cube_003.use_remesh_preserve_attributes = False
me_cube_003.use_mirror_vertex_groups = False
me_cube_003.update()
me_cube_014 = bpy.data.meshes.new('Cube.014')
me_cube_014.from_pydata([(-1.0, -1.0, 1.0), (-1.0, 1.0, 1.0), (-1.0, 1.0, -1.0), (-1.0, -1.0, -1.0), (-0.9984, -1.0, 0.07588), (-0.9984, -1.0, 0.6143), (0.9984, -1.0, 0.6143), (1.0, -1.0, 1.0), (-0.9984, -1.0, -0.8), (1.0, 1.0, 1.0), (-0.9984, 1.0, -0.8), (0.9984, 1.0, 0.6143), (-0.9984, 1.0, 0.6143), (-0.9984, 1.0, 0.07588), (0.9984, 1.0, -0.8), (0.9984, 1.0, 0.07588), (1.0, 1.0, -1.0), (1.0, -1.0, -1.0), (-0.9984, -1.88, -3.615), (-0.9984, -2.101, -2.908), (-0.9984, -1.084, 0.3451), (0.9984, -1.084, 0.3451), (0.9984, -1.0, 0.07588), (0.9984, -1.0, -0.8), (0.9984, -1.88, -3.615), (0.9984, -2.101, -2.908), (0.9984, 1.88, -3.615), (0.9984, 2.101, -2.908), (0.9984, 1.084, 0.3451), (-0.9984, 1.88, -3.615), (-0.9984, 2.101, -2.908), (-0.9984, 1.084, 0.3451)], [], [(0, 1, 2, 3), (4, 5, 6, 7, 0, 3, 8), (7, 9, 1, 0), (10, 2, 1, 9, 11, 12, 13), (14, 15, 11, 9, 16, 2, 10), (3, 2, 16, 17), (8, 18, 19, 20, 4), (4, 20, 5), (5, 20, 21, 6), (8, 3, 17, 7, 6, 22, 23), (9, 7, 17, 16), (23, 24, 18, 8), (25, 19, 18, 24), (25, 21, 20, 19), (6, 21, 22), (22, 21, 25, 24, 23), (14, 26, 27, 28, 15), (10, 29, 26, 14), (30, 27, 26, 29), (30, 31, 28, 27), (15, 28, 11), (13, 31, 30, 29, 10), (11, 28, 31, 12), (12, 31, 13)])
me_cube_014.use_remesh_preserve_volume = False
me_cube_014.use_remesh_preserve_attributes = False
me_cube_014.use_mirror_vertex_groups = False
me_cube_014.update()
me_cube_015 = bpy.data.meshes.new('Cube.015')
me_cube_015.from_pydata([(-1.0, 0.5769, -0.7333), (-1.0, 0.6154, -0.7333), (1.0, 0.6154, -0.7333), (1.0, 0.5769, -0.7333), (1.0, -0.5769, -0.7333), (-1.0, -0.5769, -0.7333), (-1.0, 0.5769, 0.2308), (-1.0, 0.5928, 0.2858), (-1.0, 1.159, -2.617), (1.0, 1.159, -2.617), (1.0, 0.5928, 0.2858), (1.0, 0.5769, 0.2308), (1.0, -0.5769, 0.2308), (1.0, -0.6154, -0.7333), (-1.0, -0.6154, -0.7333), (-1.0, -0.5769, 0.2308), (-0.8857, 0.5778, 0.234), (-0.8857, 0.5928, 0.2858), (-1.0, 1.372, -1.881), (-1.0, 1.34, -1.897), (-1.0, 0.6852, 0.6063), (-1.0, 1.371, -2.074), (-1.0, 1.214, -2.617), (-1.0, 1.204, -2.642), (-1.0, 1.193, -2.655), (-1.0, 1.18, -2.655), (-1.0, 1.169, -2.642), (1.0, 1.169, -2.642), (1.0, 1.18, -2.655), (1.0, 1.193, -2.655), (1.0, 1.204, -2.642), (1.0, 1.214, -2.617), (1.0, 1.371, -2.074), (1.0, 1.34, -1.897), (1.0, 1.372, -1.881), (1.0, 0.6852, 0.6063), (0.8857, 0.5919, 0.2826), (0.8857, 0.5769, 0.2308), (0.8857, 0.511, 0.2308), (0.8857, -0.5769, 0.2308), (1.0, -0.594, 0.2308), (-1.0, -0.594, 0.2308), (1.0, -1.159, -2.617), (-1.0, -1.159, -2.617), (-0.8857, 0.5769, 0.2308), (-0.8857, -0.511, 0.2308), (-0.8857, 0.5981, 0.3041), (-1.0, 1.379, -1.916), (-0.8857, 0.6154, 0.3641), (-0.8843, 0.6154, 0.3641), (-0.8843, 0.6315, 0.4202), (-0.1614, 0.6315, 0.4202), (-1.0, 1.378, -2.04), (1.0, 1.378, -2.04), (1.0, 1.379, -1.916), (0.8843, 0.6315, 0.4202), (0.8843, 0.6154, 0.3641), (0.8857, 0.6154, 0.3641), (0.8857, 0.5928, 0.2858), (0.8857, -0.593, 0.2308), (1.0, -0.6936, 0.5761), (1.0, -1.372, -1.881), (1.0, -1.34, -1.897), (-1.0, -0.6936, 0.5761), (-1.0, -1.34, -1.897), (-1.0, -1.372, -1.881), (-0.8857, -0.594, 0.2308), (-0.8857, -0.5779, 0.2308), (-1.0, -1.371, -2.074), (-1.0, -1.169, -2.642), (-1.0, -1.18, -2.655), (-1.0, -1.193, -2.655), (-1.0, -1.204, -2.642), (-1.0, -1.214, -2.617), (1.0, -1.371, -2.074), (1.0, -1.214, -2.617), (1.0, -1.204, -2.642), (1.0, -1.193, -2.655), (1.0, -1.18, -2.655), (1.0, -1.169, -2.642), (-0.8857, -0.5769, 0.2308), (-1.0, 1.382, -1.956), (-1.0, 1.382, -1.999), (1.0, 1.382, -1.999), (1.0, 1.382, -1.956), (0.8857, -0.594, 0.2308), (0.8857, -0.6154, 0.305), (0.8843, -0.6154, 0.305), (0.8843, -0.6401, 0.3906), (-0.07452, -0.6401, 0.3906), (1.0, -1.379, -1.916), (-0.8843, -0.6401, 0.3906), (-0.8843, -0.6154, 0.305), (-0.8857, -0.6154, 0.305), (-0.8857, -0.5997, 0.2505), (-1.0, -1.379, -1.916), (-1.0, -1.378, -2.04), (1.0, -1.378, -2.04), (1.0, -1.382, -1.956), (-1.0, -1.382, -1.956), (-1.0, -1.382, -1.999), (1.0, -1.382, -1.999), (-0.8857, -0.6154, -0.6), (-0.8857, 0.6154, -0.6), (-0.8843, 0.6154, -0.4666), (-0.8843, 0.6154, 0.1173), (0.8857, -0.6154, -0.6), (0.8857, 0.6154, -0.6), (-0.8843, -0.6154, 0.1173), (-0.8843, -0.6154, -0.4666), (-0.8843, 0.6672, 0.2967), (-0.8843, 1.157, -2.343), (-0.8843, 1.293, -1.872), (0.8843, 0.6154, 0.1173), (0.8843, 0.6154, -0.4666), (0.8843, -0.6154, -0.4666), (0.8843, -0.6154, 0.1173), (-0.8843, -0.6672, 0.2967), (-0.8843, -1.293, -1.872), (-0.8843, -1.157, -2.343), (0.8843, 0.6672, 0.2967), (0.8843, 1.293, -1.872), (0.8843, 1.157, -2.343), (0.8843, -0.6672, 0.2967), (0.8843, -1.157, -2.343), (0.8843, -1.293, -1.872)], [], [(0, 1, 2, 3), (3, 4, 5, 0), (0, 6, 7, 1), (1, 8, 9, 2), (3, 2, 10, 11), (3, 11, 12, 4), (5, 4, 13, 14), (15, 6, 0, 5), (7, 6, 16, 17), (18, 19, 1, 7, 20), (19, 21, 22, 23, 24, 25, 26, 8, 1), (26, 27, 9, 8), (2, 9, 27, 28, 29, 30, 31, 32, 33), (2, 33, 34, 35, 10), (10, 36, 37, 11), (12, 11, 38, 39), (4, 12, 40, 13), (5, 14, 41, 15), (14, 13, 42, 43), (44, 6, 15, 45), (46, 7, 17), (16, 6, 44), (20, 35, 34, 18), (18, 47, 19), (20, 7, 46, 48, 49, 50, 51, 35), (52, 21, 19), (32, 31, 22, 21), (22, 31, 30, 23), (23, 30, 29, 24), (24, 29, 28, 25), (25, 28, 27, 26), (32, 53, 33), (54, 34, 33), (35, 51, 55, 56, 57, 58, 10), (36, 10, 58), (11, 37, 38), (59, 40, 12, 39), (13, 40, 60, 61, 62), (63, 41, 14, 64, 65), (41, 66, 67, 15), (68, 64, 14, 43, 69, 70, 71, 72, 73), (13, 62, 74, 75, 76, 77, 78, 79, 42), (43, 42, 79, 69), (45, 15, 80), (54, 47, 18, 34), (47, 81, 19), (82, 52, 19), (32, 21, 52, 53), (53, 83, 33), (84, 54, 33), (85, 40, 59), (60, 40, 85, 86, 87, 88, 89), (63, 65, 61, 60), (61, 90, 62), (60, 89, 91, 92, 93, 94, 41, 63), (95, 65, 64), (66, 41, 94), (15, 67, 80), (74, 68, 73, 75), (68, 96, 64), (69, 79, 78, 70), (70, 78, 77, 71), (71, 77, 76, 72), (72, 76, 75, 73), (97, 74, 62), (84, 81, 47, 54), (81, 82, 19), (53, 52, 82, 83), (83, 84, 33), (61, 65, 95, 90), (90, 98, 62), (99, 95, 64), (97, 96, 68, 74), (96, 100, 64), (101, 97, 62), (83, 82, 81, 84), (90, 95, 99, 98), (98, 101, 62), (100, 99, 64), (101, 100, 96, 97), (98, 99, 100, 101), (48, 46, 17, 16, 44, 45, 80, 67, 66, 94, 93, 102, 103), (49, 48, 103, 104, 105), (102, 106, 107, 103), (93, 92, 108, 109, 102), (50, 49, 105, 110), (105, 104, 111, 112, 110), (57, 56, 113, 114, 104, 103, 107), (87, 86, 106, 102, 109, 115, 116), (86, 85, 59, 39, 38, 37, 36, 58, 57, 107, 106), (109, 108, 117, 118, 119), (92, 91, 117, 108), (55, 51, 50, 110, 120), (112, 121, 120, 110), (112, 111, 122, 121), (104, 114, 122, 111), (114, 113, 120, 121, 122), (56, 55, 120, 113), (88, 87, 116, 123), (116, 115, 124, 125, 123), (115, 109, 119, 124), (125, 124, 119, 118), (125, 118, 117, 123), (91, 89, 88, 123, 117)])
me_cube_015.use_remesh_preserve_volume = False
me_cube_015.use_remesh_preserve_attributes = False
me_cube_015.use_mirror_vertex_groups = False
me_cube_015.update()
me_cube_010 = bpy.data.meshes.new('Cube.010')
me_cube_010.from_pydata([(-1.0, 0.5769, -0.7333), (1.0, 0.5769, -0.7333), (-1.0, 0.6154, -0.7333), (1.0, 0.6154, -0.7333), (-1.0, -0.5769, -0.7333), (1.0, -0.5769, -0.7333), (-1.0, -0.6154, -0.7333), (1.0, -0.6154, -0.7333), (-1.0, -0.6509, 0.7305), (-1.0, -0.4615, 1.0), (-1.0, -0.5769, 0.7205), (-1.0, -0.5831, 0.7206), (-1.0, -0.6379, 0.7727), (-1.0, -0.6224, 0.8138), (-1.0, -0.6048, 0.8529), (-1.0, -0.5854, 0.8889), (-1.0, -0.5648, 0.9211), (-1.0, -0.5435, 0.9485), (-1.0, -0.522, 0.9706), (-1.0, -0.5008, 0.9868), (-1.0, -0.4805, 0.9967), (1.0, -0.4615, 1.0), (1.0, -0.6509, 0.7305), (1.0, -0.5795, 0.8846), (1.0, -0.5769, 0.8846), (1.0, -0.4805, 0.9967), (1.0, -0.5008, 0.9868), (1.0, -0.522, 0.9706), (1.0, -0.5435, 0.9485), (1.0, -0.5648, 0.9211), (1.0, -0.5854, 0.8889), (1.0, -0.6048, 0.8529), (1.0, -0.6224, 0.8138), (1.0, -0.6379, 0.7727), (-1.0, 0.4731, 1.0), (-1.0, 0.6509, 0.7305), (-1.0, 0.5792, 0.8962), (-1.0, 0.5769, 0.8962), (-1.0, 0.4902, 0.9967), (-1.0, 0.5088, 0.9868), (-1.0, 0.5283, 0.9706), (-1.0, 0.5483, 0.9485), (-1.0, 0.5682, 0.9211), (-1.0, 0.5876, 0.8889), (-1.0, 0.606, 0.8529), (-1.0, 0.623, 0.8138), (-1.0, 0.6381, 0.7727), (1.0, 0.6509, 0.7305), (1.0, 0.4731, 1.0), (1.0, 0.5769, 0.7205), (1.0, 0.5831, 0.7206), (1.0, 0.6381, 0.7727), (1.0, 0.623, 0.8138), (1.0, 0.606, 0.8529), (1.0, 0.5876, 0.8889), (1.0, 0.5682, 0.9211), (1.0, 0.5483, 0.9485), (1.0, 0.5283, 0.9706), (1.0, 0.5088, 0.9868), (1.0, 0.4902, 0.9967), (-1.0, -1.159, -2.617), (-1.0, -1.214, -2.617), (-1.0, -1.169, -2.642), (-1.0, -1.18, -2.655), (-1.0, -1.193, -2.655), (-1.0, -1.204, -2.642), (1.0, -1.214, -2.617), (1.0, -1.159, -2.617), (1.0, -1.204, -2.642), (1.0, -1.193, -2.655), (1.0, -1.18, -2.655), (1.0, -1.169, -2.642), (-1.0, -1.371, -2.074), (-1.0, -1.372, -1.881), (-1.0, -1.34, -1.897), (-1.0, -1.378, -2.04), (-1.0, -1.382, -1.999), (-1.0, -1.382, -1.956), (-1.0, -1.379, -1.916), (1.0, -1.372, -1.881), (1.0, -1.371, -2.074), (1.0, -1.34, -1.897), (1.0, -1.379, -1.916), (1.0, -1.382, -1.956), (1.0, -1.382, -1.999), (1.0, -1.378, -2.04), (-1.0, 1.214, -2.617), (-1.0, 1.159, -2.617), (-1.0, 1.204, -2.642), (-1.0, 1.193, -2.655), (-1.0, 1.18, -2.655), (-1.0, 1.169, -2.642), (1.0, 1.159, -2.617), (1.0, 1.214, -2.617), (1.0, 1.169, -2.642), (1.0, 1.18, -2.655), (1.0, 1.193, -2.655), (1.0, 1.204, -2.642), (-1.0, 1.372, -1.881), (-1.0, 1.371, -2.074), (-1.0, 1.34, -1.897), (-1.0, 1.379, -1.916), (-1.0, 1.382, -1.956), (-1.0, 1.382, -1.999), (-1.0, 1.378, -2.04), (1.0, 1.371, -2.074), (1.0, 1.372, -1.881), (1.0, 1.34, -1.897), (1.0, 1.378, -2.04), (1.0, 1.382, -1.999), (1.0, 1.382, -1.956), (1.0, 1.379, -1.916)], [], [(0, 2, 3, 1), (3, 92, 94, 95, 96, 97, 93, 105, 107), (3, 107, 106, 47, 50), (34, 9, 21, 48), (2, 87, 92, 3), (1, 49, 48, 21, 24, 5), (0, 37, 36, 2), (4, 5, 7, 6), (7, 81, 80, 66, 68, 69, 70, 71, 67), (7, 23, 22, 79, 81), (6, 7, 67, 60), (100, 99, 86, 88, 89, 90, 91, 87, 2), (72, 74, 6, 60, 62, 63, 64, 65, 61), (5, 24, 23, 7), (1, 5, 4, 0), (1, 3, 50, 49), (35, 47, 106, 98), (80, 72, 61, 66), (8, 12, 13, 14, 15, 16, 17, 18, 19, 20, 9, 10, 11), (21, 25, 26, 27, 28, 29, 30, 31, 32, 33, 22, 23, 24), (21, 9, 20, 25), (25, 20, 19, 26), (26, 19, 18, 27), (27, 18, 17, 28), (28, 17, 16, 29), (29, 16, 15, 30), (30, 15, 14, 31), (31, 14, 13, 32), (32, 13, 12, 33), (33, 12, 8, 22), (4, 6, 11, 10), (34, 38, 39, 40, 41, 42, 43, 44, 45, 46, 35, 36, 37), (47, 51, 52, 53, 54, 55, 56, 57, 58, 59, 48, 49, 50), (47, 35, 46, 51), (51, 46, 45, 52), (52, 45, 44, 53), (53, 44, 43, 54), (54, 43, 42, 55), (55, 42, 41, 56), (56, 41, 40, 57), (57, 40, 39, 58), (58, 39, 38, 59), (59, 38, 34, 48), (34, 37, 0, 4, 10, 9), (60, 67, 71, 62), (62, 71, 70, 63), (63, 70, 69, 64), (64, 69, 68, 65), (65, 68, 66, 61), (8, 11, 6, 74, 73), (72, 75, 74), (75, 76, 74), (76, 77, 74), (77, 78, 74), (78, 73, 74), (79, 82, 81), (82, 83, 81), (83, 84, 81), (84, 85, 81), (85, 80, 81), (79, 73, 78, 82), (82, 78, 77, 83), (83, 77, 76, 84), (84, 76, 75, 85), (85, 75, 72, 80), (8, 73, 79, 22), (86, 93, 97, 88), (88, 97, 96, 89), (89, 96, 95, 90), (90, 95, 94, 91), (91, 94, 92, 87), (98, 100, 2, 36, 35), (98, 101, 100), (101, 102, 100), (102, 103, 100), (103, 104, 100), (104, 99, 100), (105, 108, 107), (108, 109, 107), (109, 110, 107), (110, 111, 107), (111, 106, 107), (105, 99, 104, 108), (108, 104, 103, 109), (109, 103, 102, 110), (110, 102, 101, 111), (111, 101, 98, 106), (105, 93, 86, 99)])
me_cube_010.use_remesh_preserve_volume = False
me_cube_010.use_remesh_preserve_attributes = False
me_cube_010.use_mirror_vertex_groups = False
me_cube_010.update()
me_cube_012 = bpy.data.meshes.new('Cube.012')
me_cube_012.from_pydata([(-1.0, -1.0, -0.7333), (-1.0, 1.0, -0.7333), (1.0, 1.0, -0.7333), (1.0, -1.0, -0.7333), (-1.0, -1.0, 1.0), (-1.0, 1.0, 1.0), (1.0, 1.0, 1.0), (1.0, -1.0, 1.0)], [], [(4, 5, 1, 0), (5, 6, 2, 1), (6, 7, 3, 2), (7, 4, 0, 3), (0, 1, 2, 3), (7, 6, 5, 4)])
me_cube_012.use_remesh_preserve_volume = False
me_cube_012.use_remesh_preserve_attributes = False
me_cube_012.use_mirror_vertex_groups = False
me_cube_012.update()

# ---- objects
ob_cube_008 = bpy.data.objects.new('Cube.008', me_cube_017)
ob_cube_007 = bpy.data.objects.new('Cube.007', me_cube_016)
ob_cube_005 = bpy.data.objects.new('Cube.005', me_cube_013)
ob_cube_001 = bpy.data.objects.new('Cube.001', me_cube_006)
ob_empty_display_breakout = bpy.data.objects.new('empty.display.breakout', None)
ob_lamp = bpy.data.objects.new('Lamp', light_lamp)
ob_camera = bpy.data.objects.new('Camera', cam_camera)
ob_cube_003 = bpy.data.objects.new('Cube.003', me_cube_011)
ob_cube_002 = bpy.data.objects.new('Cube.002', me_cube_009)
ob_ref_arm = bpy.data.objects.new('ref.arm', me_cylinder_001)
ob_ref_size = bpy.data.objects.new('ref.size', me_cylinder)
ob_ref_buzzer = bpy.data.objects.new('ref.buzzer', me_cube_005)
ob_ref_breakout = bpy.data.objects.new('ref.breakout', me_cube_004)
ob_ref_display_module = bpy.data.objects.new('ref.display.module', me_cube)
ob_ref_lipo = bpy.data.objects.new('ref.lipo', me_cube_002)
ob_ref_xadow = bpy.data.objects.new('ref.xadow', me_cube_001)
ob_cut_xadow_lipo_002 = bpy.data.objects.new('cut.xadow.lipo.002', me_cube_008)
ob_cut_xadow_lipo = bpy.data.objects.new('cut.xadow.lipo', me_cube_003)
ob_cut_main = bpy.data.objects.new('cut.main', me_cube_014)
ob_cube_006 = bpy.data.objects.new('Cube.006', me_cube_015)
ob_cube_000 = bpy.data.objects.new('Cube.000', me_cube_010)
ob_cube_004 = bpy.data.objects.new('Cube.004', me_cube_012)

# ---- transforms, parenting, visibility, modifiers, constraints
ob_cube_008.location = (-2.118e-22, 1.401e-45, 0.0)
ob_cube_008.scale = (17.5, 26.0, 7.5)
ob_cube_008.lineart.crease_threshold = 0.0
ob_cube_007.location = (-2.118e-22, 1.401e-45, 0.0)
ob_cube_007.scale = (17.5, 26.0, 7.5)
ob_cube_007.lineart.crease_threshold = 0.0
ob_cube_005.location = (-2.118e-22, 1.401e-45, 28.0)
ob_cube_005.scale = (17.5, 26.0, 7.5)
ob_cube_005.lineart.crease_threshold = 0.0
ob_cube_001.location = (-2.118e-22, 1.401e-45, 14.0)
ob_cube_001.scale = (17.5, 26.0, 7.5)
ob_cube_001.lineart.crease_threshold = 0.0
ob_empty_display_breakout.location = (13.0, 0.0, 5.0)
ob_empty_display_breakout.scale = (3.197, 3.197, 3.197)
ob_empty_display_breakout.empty_image_offset = (0.0, 0.0)
ob_empty_display_breakout.lineart.crease_threshold = 0.0
ob_lamp.location = (4.076, 1.005, 5.904)
ob_lamp.rotation_euler = (0.6503, 0.05522, 1.866)
ob_lamp.lock_rotations_4d = False
ob_lamp.empty_display_type = 'ARROWS'
ob_lamp.color = (0.0, 0.0, 0.0, 0.0)
ob_lamp.lineart.crease_threshold = 0.0
ob_camera.location = (7.481, -6.508, 5.344)
ob_camera.rotation_euler = (1.109, 0.01082, 0.8149)
ob_camera.lock_rotations_4d = False
ob_camera.empty_display_type = 'ARROWS'
ob_camera.color = (0.0, 0.0, 0.0, 0.0)
ob_camera.display_type = 'WIRE'
ob_camera.lineart.crease_threshold = 0.0
ob_cube_003.location = (0.0, 24.0, -11.0)
ob_cube_003.rotation_euler = (-0.7854, -1.57e-16, 6.504e-17)
ob_cube_003.scale = (19.63, 10.0, 5.0)
ob_cube_003.lineart.crease_threshold = 0.0
ob_cube_002.location = (0.0, -24.0, -11.0)
ob_cube_002.rotation_euler = (0.7854, 1.57e-16, 6.504e-17)
ob_cube_002.scale = (19.63, 10.0, 5.0)
ob_cube_002.lineart.crease_threshold = 0.0
ob_ref_arm.location = (0.0, 0.0, -28.0)
ob_ref_arm.rotation_euler = (1.571, -0.0, 1.571)
ob_ref_arm.scale = (1.3, 1.1, 3.333)
ob_ref_arm.lineart.crease_threshold = 0.0
ob_ref_size.location = (0.0, 0.0, 0.0)
ob_ref_size.lineart.crease_threshold = 0.0
ob_ref_buzzer.parent = ob_empty_display_breakout
ob_ref_buzzer.matrix_parent_inverse = Matrix(((0.3128, 0.0, 0.0, -4.066), (0.0, 0.3128, 0.0, -0.0), (-7.451e-09, 0.0, 0.3128, -1.564), (0.0, 0.0, 0.0, 1.0)))
ob_ref_buzzer.location = (0.0, 3.434, -4.0)
ob_ref_buzzer.scale = (14.0, 7.5, 2.5)
ob_ref_buzzer.lineart.crease_threshold = 0.0
ob_ref_breakout.parent = ob_empty_display_breakout
ob_ref_breakout.matrix_parent_inverse = Matrix(((0.3128, 0.0, 0.0, -4.066), (0.0, 0.3128, 0.0, -0.0), (-7.451e-09, 0.0, 0.3128, -1.564), (0.0, 0.0, 0.0, 1.0)))
ob_ref_breakout.location = (0.0, 3.434, 0.0)
ob_ref_breakout.scale = (14.0, 10.5, 1.0)
ob_ref_breakout.lineart.crease_threshold = 0.0
ob_ref_display_module.parent = ob_empty_display_breakout
ob_ref_display_module.matrix_parent_inverse = Matrix(((0.3128, 0.0, 0.0, -4.066), (0.0, 0.3128, 0.0, -0.0), (-7.451e-09, 0.0, 0.3128, -1.564), (0.0, 0.0, 0.0, 1.0)))
ob_ref_display_module.location = (0.0, 0.0, 2.0)
ob_ref_display_module.scale = (14.0, 14.0, 2.5)
ob_ref_display_module.lineart.crease_threshold = 0.0
ob_ref_lipo.location = (-4.455e-07, 22.45, -9.678)
ob_ref_lipo.rotation_euler = (-0.7854, -7.6e-17, 1.341e-17)
ob_ref_lipo.scale = (16.0, 10.5, 2.5)
ob_ref_lipo.lineart.crease_threshold = 0.0
ob_ref_xadow.location = (2.462e-07, -21.94, -9.442)
ob_ref_xadow.rotation_euler = (0.7854, 5.747e-17, 7.566e-18)
ob_ref_xadow.scale = (16.0, 11.5, 2.5)
ob_ref_xadow.lineart.crease_threshold = 0.0
ob_cut_xadow_lipo_002.location = (3.067e-06, 21.94, -9.442)
ob_cut_xadow_lipo_002.rotation_euler = (0.7854, 5.747e-17, 3.142)
ob_cut_xadow_lipo_002.scale = (15.48, 11.5, 2.5)
ob_cut_xadow_lipo_002.hide_viewport = True
ob_cut_xadow_lipo_002.lineart.crease_threshold = 0.0
ob_cut_xadow_lipo.location = (2.462e-07, -21.94, -9.442)
ob_cut_xadow_lipo.rotation_euler = (0.7854, 5.747e-17, 7.566e-18)
ob_cut_xadow_lipo.scale = (15.48, 11.5, 2.5)
ob_cut_xadow_lipo.hide_viewport = True
ob_cut_xadow_lipo.lineart.crease_threshold = 0.0
ob_cut_main.location = (0.0, 0.0, 0.5)
ob_cut_main.scale = (15.5, 16.0, 5.0)
ob_cut_main.lineart.crease_threshold = 0.0
ob_cube_006.location = (-2.118e-22, 1.401e-45, 0.0)
ob_cube_006.scale = (17.5, 26.0, 7.5)
ob_cube_006.lineart.crease_threshold = 0.0
ob_cube_000.location = (-2.118e-22, 1.401e-45, 0.0)
ob_cube_000.scale = (17.5, 26.0, 7.5)
ob_cube_000.lineart.crease_threshold = 0.0
ob_cube_004.location = (0.0, 0.0, 0.0)
ob_cube_004.scale = (19.63, 26.0, 7.5)
ob_cube_004.lineart.crease_threshold = 0.0

# ---- collection membership
col_collection_1.objects.link(ob_cube_008)
col_collection_1.objects.link(ob_cube_007)
col_collection_1.objects.link(ob_cube_005)
col_collection_1.objects.link(ob_cube_001)
col_collection_1.objects.link(ob_empty_display_breakout)
col_collection_1.objects.link(ob_lamp)
col_collection_1.objects.link(ob_camera)
col_collection_2.objects.link(ob_cube_003)
col_collection_2.objects.link(ob_cube_002)
col_collection_2.objects.link(ob_ref_arm)
col_collection_2.objects.link(ob_ref_size)
col_collection_3.objects.link(ob_ref_buzzer)
col_collection_3.objects.link(ob_ref_breakout)
col_collection_3.objects.link(ob_ref_display_module)
col_collection_3.objects.link(ob_ref_lipo)
col_collection_3.objects.link(ob_ref_xadow)
col_collection_4.objects.link(ob_cut_xadow_lipo_002)
col_collection_4.objects.link(ob_cut_xadow_lipo)
col_collection_4.objects.link(ob_cut_main)
col_collection_11.objects.link(ob_cube_006)
col_collection_11.objects.link(ob_cube_000)
col_collection_11.objects.link(ob_cube_004)

# ---- scene / render settings (as saved in the file)
scene.camera = ob_camera
scene.frame_start = 1; scene.frame_end = 250; scene.frame_set(1)
scene.render.engine = 'BLENDER_EEVEE_NEXT'
scene.render.resolution_percentage = 50
scene.render.dither_intensity = 0.0
scene.cycles.use_denoising = False
scene.cycles.samples = 10
scene.cycles.sampling_pattern = 'TABULATED_SOBOL'
scene.cycles.light_sampling_threshold = 0.0
scene.cycles.use_adaptive_sampling = False
scene.cycles.use_light_tree = False
scene.cycles.blur_glossy = 0.0
scene.cycles.pixel_filter_type = 'GAUSSIAN'
scene.cycles.sample_clamp_indirect = 0.0
scene.view_settings.view_transform = 'Standard'
bpy.context.view_layer.update()
